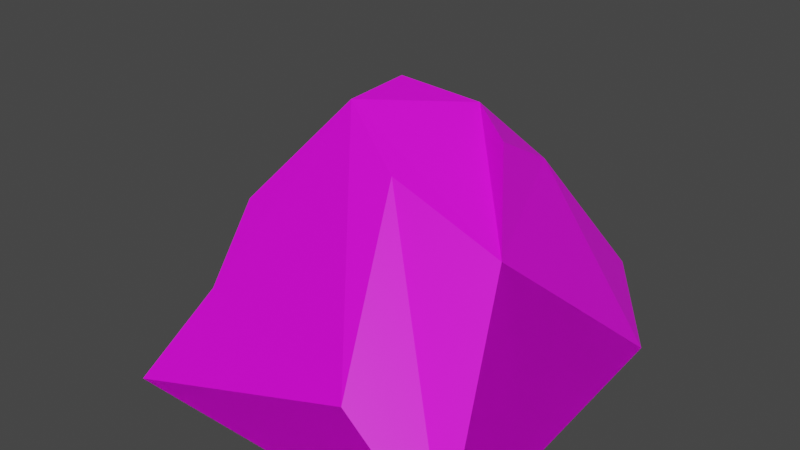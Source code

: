 # Source: sten._..blend  (saved by Blender 3.5.10; exported with 4.5.12 LTS)
import bpy
from mathutils import Matrix  # noqa: F401  (used for matrix-valued properties, if any)

bpy.ops.wm.read_factory_settings(use_empty=True)
scene = bpy.context.scene
scene.name = 'Scene'

# ---- collections
col_collection = bpy.data.collections.new('Collection'); scene.collection.children.link(col_collection)

# ---- images (referenced by path relative to the original .blend; pixels are not part of the script)
import os
ASSET_DIR = os.environ.get("B2B_ASSET_DIR", "")  # directory of the original .blend (textures are referenced by path, not embedded)
HERE = os.path.dirname(os.path.abspath(__file__))  # packed textures are extracted next to this script under _unpacked/

def load_image(name, relpath, width, height, colorspace="sRGB"):
    """Load a texture the original file referenced (path relative to the .blend, or extracted next to this script)."""
    p = next((c for c in (os.path.join(HERE, relpath), os.path.join(ASSET_DIR, relpath)) if relpath and os.path.exists(c)), "")
    if p:
        img = bpy.data.images.load(p, check_existing=True)
        img.name = name
    else:  # same state as the original file: an image datablock whose file is absent (Cycles renders it pink)
        img = bpy.data.images.new(name, width, height)
        img.source = "FILE"
        img.filepath = "//" + (relpath or name)
    img.colorspace_settings.name = colorspace
    return img
img_sten = load_image('sten', 'sten.png', 1024, 1024, 'sRGB')

# ---- materials (node trees are filled in below, after node groups)
mat_material_001 = bpy.data.materials.new('Material.001')
mat_material_001.use_transparent_shadow = False

# ---- material node trees
mat_material_001.use_nodes = True; mat_material_001.node_tree.nodes.clear()
_N = mat_material_001.node_tree.nodes; _L = mat_material_001.node_tree.links
n0 = _N.new('ShaderNodeBsdfPrincipled'); n0.name = 'Principled BSDF'; n0.location = (10, 300)
n0.distribution = 'GGX'
n0.subsurface_method = 'RANDOM_WALK_SKIN'
n0.inputs[3].default_value = 1.45
n0.inputs[27].default_value = (0.0, 0.0, 0.0, 1.0)
n0.inputs[28].default_value = 1.0
n1 = _N.new('ShaderNodeOutputMaterial'); n1.name = 'Material Output'; n1.location = (300, 300)
n2 = _N.new('ShaderNodeTexImage'); n2.name = 'Image Texture'; n2.location = (-347, 126)
n2.image = img_sten
_L.new(n0.outputs[0], n1.inputs[0])
_L.new(n2.outputs[0], n0.inputs[0])
n1.is_active_output = True

# ---- world
world_world = bpy.data.worlds.new('World'); scene.world = world_world
world_world.use_nodes = True; world_world.node_tree.nodes.clear()
_N = world_world.node_tree.nodes; _L = world_world.node_tree.links
n0 = _N.new('ShaderNodeOutputWorld'); n0.name = 'World Output'; n0.location = (300, 300)
n1 = _N.new('ShaderNodeBackground'); n1.name = 'Background'; n1.location = (10, 300)
n1.inputs[0].default_value = (0.05088, 0.05088, 0.05088, 1.0)
_L.new(n1.outputs[0], n0.inputs[0])
n0.is_active_output = True
world_world.color = (0.05088, 0.05088, 0.05088)
world_world.use_sun_shadow = False
world_world.sun_shadow_jitter_overblur = 0.0

# ---- meshes
me_cube_003 = bpy.data.meshes.new('Cube.003')
me_cube_003.from_pydata([(-1.316, -1.468, -0.9888), (1.47, -1.472, -0.9902), (1.303, 1.197, -0.9681), (0.7271, 0.05889, 0.9421), (0.2753, 0.4158, 1.0), (-1.0, -1.0, -0.3135), (-1.0, 1.0, 0.4158), (-0.3907, 0.3821, 1.053), (-0.4201, -0.1264, 1.011), (-1.039, -0.5595, 0.2239), (0.2081, -0.4412, 0.7239), (1.125, -0.4894, 0.4356), (1.47, -1.472, -0.9902), (0.6766, -1.472, -0.3037), (0.2753, 0.4158, 1.0), (-1.167, 1.669, 0.4378), (0.833, 1.669, -0.587), (0.6915, 0.6248, 0.6256), (-1.814, 0.9899, -0.9793), (-0.8883, 1.671, -0.9755), (-1.167, 1.669, 0.4378), (-1.0, 1.0, 0.4158)], [], [(3, 4, 7, 8, 10, 11), (19, 20, 15, 16, 2), (2, 16, 17, 3, 11, 12, 1), (1, 12, 13, 5, 0), (6, 7, 4, 14, 15, 20, 21), (8, 7, 6, 9), (18, 19, 2, 1, 0), (12, 11, 10, 13), (10, 8, 9, 5, 13), (0, 1, 2, 11, 12, 13), (16, 15, 14, 17), (3, 17, 14, 4), (20, 19, 18, 21), (0, 5, 9, 6, 21, 18)])
_uv = me_cube_003.uv_layers.new(name='UVMap')
_uv.uv.foreach_set('vector', [0.2301, 0.8515, 0.1673, 0.8947, 0.07071, 0.8861, 0.06353, 0.819, 0.1605, 0.7658, 0.3009, 0.7495, 0.4638, 0.08059, 0.6087, 0.001678, 0.6087, 0.001678, 0.4649, 0.2987, 0.4679, 0.3981, 0.4679, 0.3981, 0.4649, 0.2987, 0.6988, 0.3003, 0.7897, 0.3263, 0.7901, 0.424, 0.748, 0.5652, 0.748, 0.5652, 0.3956, 0.5223, 0.3956, 0.5223, 0.257, 0.5647, 0.02458, 0.6014, 0.001678, 0.4873, 0.6746, 0.06073, 0.7901, 0.1565, 0.7669, 0.245, 0.7669, 0.245, 0.6087, 0.001678, 0.6087, 0.001678, 0.6746, 0.06073, 0.4638, 0.7402, 0.4682, 0.673, 0.5828, 0.6462, 0.5776, 0.8492, 0.001678, 0.09296, 0.1436, 0.001678, 0.4604, 0.0912, 0.4604, 0.484, 0.05216, 0.4579, 0.3956, 0.5223, 0.3009, 0.7495, 0.1605, 0.7658, 0.257, 0.5647, 0.1605, 0.7658, 0.06353, 0.819, 0.002417, 0.6969, 0.02458, 0.6014, 0.257, 0.5647, 0.001678, 0.4873, 0.3956, 0.5223, 0.3956, 0.8548, 0.3009, 0.7495, 0.3956, 0.5223, 0.257, 0.5647, 0.4649, 0.2987, 0.6087, 0.001678, 0.7669, 0.245, 0.6988, 0.3003, 0.7897, 0.3263, 0.6988, 0.3003, 0.7669, 0.245, 0.7669, 0.245, 0.5966, 0.5732, 0.7966, 0.5685, 0.7966, 0.7226, 0.5828, 0.6462, 0.7374, 0.9983, 0.6451, 0.9083, 0.5776, 0.8492, 0.5828, 0.6462, 0.5828, 0.6462, 0.7966, 0.7226])
me_cube_003.materials.append(mat_material_001)
me_cube_003.update()

# ---- objects
ob_cube = bpy.data.objects.new('Cube', me_cube_003)

# ---- transforms, parenting, visibility, modifiers, constraints
ob_cube.location = (-0.03845, -0.01369, 0.983)

# ---- collection membership
col_collection.objects.link(ob_cube)

# ---- scene / render settings (as saved in the file)
scene.frame_start = 1; scene.frame_end = 250; scene.frame_set(1)
scene.render.engine = 'BLENDER_EEVEE_NEXT'
scene.cycles.sampling_pattern = 'TABULATED_SOBOL'
scene.cycles.use_light_tree = False
scene.view_settings.view_transform = 'Filmic'
bpy.context.view_layer.update()

# ---- added for rendering (the .blend has no active camera and no usable light): camera, sun
cam_auto = bpy.data.cameras.new('AutoCamera')
cam_auto.lens = 50.0
cam_auto.sensor_width = 36.0
cam_auto.clip_end = 1000.0
ob_auto_camera = bpy.data.objects.new('AutoCamera', cam_auto)
scene.collection.objects.link(ob_auto_camera)
ob_auto_camera.location = (4.39979, -5.44691, 4.70271)
ob_auto_camera.rotation_euler = (1.09748, -7.21219e-08, 0.694738)
scene.camera = ob_auto_camera
light_auto_sun = bpy.data.lights.new('AutoSun', 'SUN')
light_auto_sun.energy = 3.0
light_auto_sun.angle = 0.0523599
ob_auto_sun = bpy.data.objects.new('AutoSun', light_auto_sun)
scene.collection.objects.link(ob_auto_sun)
ob_auto_sun.rotation_euler = (0.872665, 0.174533, 0.523599)
bpy.context.view_layer.update()
